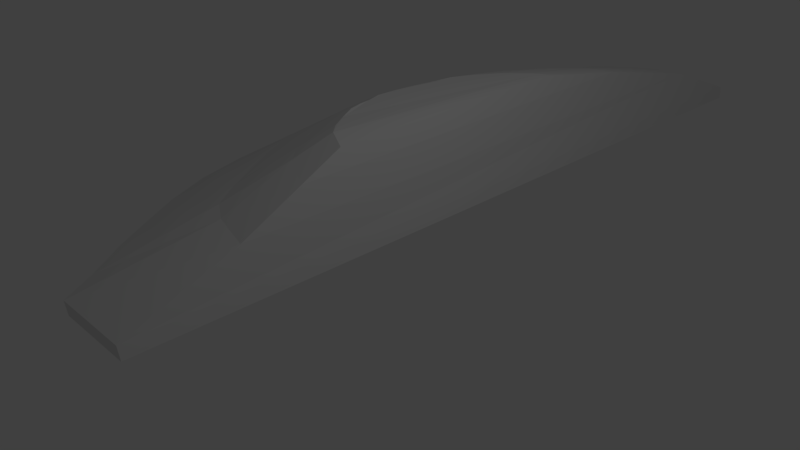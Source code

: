 # Source: Voyager.blend  (saved by Blender 2.77.0; exported with 4.5.12 LTS)
import bpy
from mathutils import Matrix  # noqa: F401  (used for matrix-valued properties, if any)

bpy.ops.wm.read_factory_settings(use_empty=True)
scene = bpy.context.scene
scene.name = 'Scene'

# ---- collections
col_collection_1 = bpy.data.collections.new('Collection 1'); scene.collection.children.link(col_collection_1)

# ---- world
world_world = bpy.data.worlds.new('World'); scene.world = world_world
world_world.color = (0.05088, 0.05088, 0.05088)
world_world.use_sun_shadow = False
world_world.sun_shadow_jitter_overblur = 0.0
world_world.cycles.sampling_method = 'MANUAL'

# ---- cameras
cam_camera = bpy.data.cameras.new('Camera')
cam_camera.clip_end = 100.0
cam_camera.lens = 35.0
cam_camera.sensor_width = 32.0
cam_camera.sensor_height = 18.0
cam_camera.ortho_scale = 7.314
cam_camera.dof.focus_distance = 0.0
cam_camera.dof.aperture_fstop = 128.0

# ---- lights
light_lamp = bpy.data.lights.new('Lamp', 'POINT')
light_lamp.transmission_factor = 0.0
light_lamp.cutoff_distance = 30.0
light_lamp.energy = 100.0
light_lamp.shadow_buffer_clip_start = 1.001
light_lamp.shadow_soft_size = 0.1
light_lamp.shadow_maximum_resolution = 0.006
light_lamp.use_absolute_resolution = True

# ---- meshes
me_plane = bpy.data.meshes.new('Plane')
me_plane.from_pydata([(-4.639, 1.486, 1.012), (7.128, 1.486, 0.9999), (-0.2386, 4.85, 1.012), (1.798, 4.831, 1.018), (-3.077, 3.761, 1.012), (-4.639, 2.672, 1.012), (-4.165, 2.982, 1.012), (-3.601, 3.416, 1.012), (-1.791, 4.484, 1.012), (-2.478, 4.143, 1.012), (-1.0, 4.736, 1.012), (0.7508, 4.878, 1.012), (4.729, 4.09, 1.012), (3.356, 4.55, 1.012), (6.401, 2.965, 1.012), (6.931, 2.239, 1.012), (6.676, 2.616, 1.012), (7.075, 1.835, 1.012), (5.665, 3.59, 1.012), (5.208, 3.861, 1.012), (6.068, 3.291, 1.012), (2.597, 4.734, 1.012), (1.224, 4.864, 1.018), (4.053, 4.355, 1.012), (-4.66, 1.486, 1.213), (7.107, 1.486, 1.201), (-0.2601, 4.85, 1.213), (1.798, 4.831, 1.214), (-3.098, 3.761, 1.213), (-4.66, 2.672, 1.213), (-4.186, 2.982, 1.213), (-3.623, 3.415, 1.213), (-1.813, 4.484, 1.213), (-2.5, 4.143, 1.213), (-1.022, 4.736, 1.213), (0.7294, 4.878, 1.213), (4.708, 4.09, 1.213), (3.335, 4.55, 1.213), (6.379, 2.965, 1.213), (6.91, 2.239, 1.213), (6.655, 2.616, 1.213), (7.053, 1.835, 1.213), (5.644, 3.59, 1.213), (5.186, 3.861, 1.213), (6.046, 3.291, 1.213), (2.575, 4.734, 1.213), (1.229, 4.864, 1.214), (4.032, 4.355, 1.213), (-3.153, 1.471, 1.788), (5.629, 1.506, 1.765), (0.3136, 3.973, 1.773), (1.852, 3.886, 1.774), (-1.893, 3.126, 1.773), (-2.948, 2.166, 1.773), (-2.739, 2.521, 1.773), (-2.301, 2.858, 1.773), (-0.8935, 3.688, 1.773), (-1.428, 3.423, 1.773), (-0.2785, 3.884, 1.773), (1.083, 3.995, 1.773), (3.922, 3.359, 1.773), (2.946, 3.686, 1.773), (5.111, 2.559, 1.773), (5.488, 2.042, 1.773), (5.307, 2.31, 1.773), (5.591, 1.755, 1.773), (4.588, 3.003, 1.773), (4.263, 3.196, 1.773), (4.874, 2.791, 1.773), (2.406, 3.817, 1.773), (1.448, 3.91, 1.774), (3.441, 3.547, 1.773), (-2.306, 1.482, 2.203), (3.613, 1.506, 2.218), (0.6149, 3.167, 2.203), (1.989, 2.93, 2.222), (-0.8225, 2.933, 2.203), (-1.982, 2.084, 2.233), (-1.658, 2.404, 2.203), (-1.23, 2.708, 2.182), (-0.2276, 3.086, 2.219), (-0.5028, 3.027, 2.203), (0.1155, 3.18, 2.203), (1.089, 3.115, 2.203), (2.934, 2.416, 2.222), (2.51, 2.705, 2.222), (3.384, 1.971, 2.222), (3.551, 1.743, 2.222), (3.47, 1.862, 2.222), (3.596, 1.616, 2.222), (3.183, 2.191, 2.222), (3.07, 2.306, 2.222), (3.279, 2.074, 2.222), (2.234, 2.846, 2.222), (1.48, 3.05, 2.203), (2.729, 2.545, 2.222), (-1.711, 1.508, 2.479), (2.072, 1.523, 2.488), (0.1557, 2.585, 2.479), (1.034, 2.433, 2.491), (-0.7631, 2.435, 2.479), (-1.504, 1.892, 2.498), (-1.297, 2.097, 2.479), (-1.023, 2.291, 2.465), (-0.3828, 2.533, 2.473), (-0.5587, 2.495, 2.479), (-0.1635, 2.593, 2.479), (0.4589, 2.552, 2.479), (1.638, 2.105, 2.49), (1.367, 2.289, 2.49), (1.926, 1.821, 2.49), (2.032, 1.675, 2.49), (1.981, 1.751, 2.49), (2.061, 1.594, 2.49), (1.797, 1.961, 2.49), (1.725, 2.035, 2.49), (1.859, 1.886, 2.49), (1.19, 2.38, 2.49), (0.7086, 2.51, 2.479), (1.507, 2.187, 2.49)], [], [(0, 5, 6, 7, 4, 9, 8, 10, 2, 11, 22, 3, 21, 13, 23, 12, 19, 18, 20, 14, 16, 15, 17, 1), (34, 32, 56, 58), (10, 8, 32, 34), (12, 23, 47, 36), (0, 1, 25, 24), (15, 16, 40, 39), (8, 9, 33, 32), (21, 3, 27, 45), (1, 17, 41, 25), (2, 10, 34, 26), (11, 2, 26, 35), (20, 18, 42, 44), (22, 11, 35, 46), (9, 4, 28, 33), (18, 19, 43, 42), (19, 12, 36, 43), (6, 5, 29, 30), (14, 20, 44, 38), (23, 13, 37, 47), (7, 6, 30, 31), (13, 21, 45, 37), (16, 14, 38, 40), (4, 7, 31, 28), (3, 22, 46, 27), (5, 0, 24, 29), (17, 15, 39, 41), (67, 60, 84, 91), (36, 47, 71, 60), (24, 25, 49, 48), (39, 40, 64, 63), (32, 33, 57, 56), (45, 27, 51, 69), (25, 41, 65, 49), (26, 34, 58, 50), (35, 26, 50, 59), (44, 42, 66, 68), (46, 35, 59, 70), (33, 28, 52, 57), (42, 43, 67, 66), (43, 36, 60, 67), (30, 29, 53, 54), (38, 44, 68, 62), (47, 37, 61, 71), (31, 30, 54, 55), (37, 45, 69, 61), (40, 38, 62, 64), (28, 31, 55, 52), (27, 46, 70, 51), (29, 24, 48, 53), (41, 39, 63, 65), (84, 95, 119, 108), (54, 53, 77, 78), (62, 68, 92, 86), (71, 61, 85, 95), (55, 54, 78, 79), (61, 69, 93, 85), (64, 62, 86, 88), (52, 55, 79, 76), (51, 70, 94, 75), (53, 48, 72, 77), (65, 63, 87, 89), (58, 56, 80, 82), (60, 71, 95, 84), (48, 49, 73, 72), (63, 64, 88, 87), (56, 57, 81, 80), (69, 51, 75, 93), (49, 65, 89, 73), (50, 58, 82, 74), (59, 50, 74, 83), (68, 66, 90, 92), (70, 59, 83, 94), (57, 52, 76, 81), (66, 67, 91, 90), (96, 97, 113, 111, 112, 110, 116, 114, 115, 108, 119, 109, 117, 99, 118, 107, 98, 106, 104, 105, 100, 103, 102, 101), (72, 73, 97, 96), (87, 88, 112, 111), (80, 81, 105, 104), (93, 75, 99, 117), (73, 89, 113, 97), (74, 82, 106, 98), (83, 74, 98, 107), (92, 90, 114, 116), (94, 83, 107, 118), (81, 76, 100, 105), (90, 91, 115, 114), (91, 84, 108, 115), (78, 77, 101, 102), (86, 92, 116, 110), (95, 85, 109, 119), (79, 78, 102, 103), (85, 93, 117, 109), (88, 86, 110, 112), (76, 79, 103, 100), (75, 94, 118, 99), (77, 72, 96, 101), (89, 87, 111, 113), (82, 80, 104, 106)])
me_plane.use_remesh_preserve_volume = False
me_plane.use_remesh_preserve_attributes = False
me_plane.use_mirror_vertex_groups = False
me_plane.update()

# ---- objects
ob_empty_001 = bpy.data.objects.new('Empty.001', None)
ob_empty = bpy.data.objects.new('Empty', None)
ob_plane = bpy.data.objects.new('Plane', me_plane)
ob_lamp = bpy.data.objects.new('Lamp', light_lamp)
ob_camera = bpy.data.objects.new('Camera', cam_camera)

# ---- transforms, parenting, visibility, modifiers, constraints
ob_empty_001.location = (0.0257, -10.26, -1.718)
ob_empty_001.rotation_euler = (1.571, 3.821e-15, 1.571)
ob_empty_001.scale = (1.933, 1.933, 1.933)
ob_empty_001.empty_display_type = 'IMAGE'
ob_empty_001.empty_display_size = 10.0
ob_empty_001.empty_image_offset = (0.0, 0.0)
ob_empty_001.color = (1.0, 1.0, 1.0, 0.1)
ob_empty_001.lineart.crease_threshold = 0.0
ob_empty.location = (4.025, -10.6, 0.02909)
ob_empty.rotation_euler = (0.0, -0.0, 1.571)
ob_empty.scale = (20.0, 20.0, 10.0)
ob_empty.empty_display_type = 'IMAGE'
ob_empty.empty_display_size = 0.999
ob_empty.empty_image_offset = (0.0, 0.0)
ob_empty.color = (1.0, 1.0, 1.0, 0.3)
ob_empty.lineart.crease_threshold = 0.0
ob_plane.location = (1.555, 1.34, -0.9999)
ob_plane.rotation_euler = (0.0, -0.0, 1.571)
ob_plane.scale = (1.046, 1.046, 1.046)
ob_plane.lineart.crease_threshold = 0.0
ob_lamp.location = (4.076, 1.005, 5.904)
ob_lamp.rotation_euler = (0.6503, 0.05522, 1.866)
ob_lamp.lock_rotations_4d = False
ob_lamp.empty_display_type = 'ARROWS'
ob_lamp.color = (0.0, 0.0, 0.0, 0.0)
ob_lamp.lineart.crease_threshold = 0.0
ob_camera.location = (7.481, -6.508, 5.344)
ob_camera.rotation_euler = (1.109, 0.01082, 0.8149)
ob_camera.lock_rotations_4d = False
ob_camera.empty_display_type = 'ARROWS'
ob_camera.color = (0.0, 0.0, 0.0, 0.0)
ob_camera.display_type = 'WIRE'
ob_camera.lineart.crease_threshold = 0.0

# ---- collection membership
col_collection_1.objects.link(ob_empty_001)
col_collection_1.objects.link(ob_empty)
col_collection_1.objects.link(ob_plane)
col_collection_1.objects.link(ob_lamp)
col_collection_1.objects.link(ob_camera)

# ---- scene / render settings (as saved in the file)
scene.camera = ob_camera
scene.frame_start = 1; scene.frame_end = 250; scene.frame_set(3)
scene.render.engine = 'BLENDER_EEVEE_NEXT'
scene.render.resolution_percentage = 50
scene.render.dither_intensity = 0.0
scene.cycles.use_denoising = False
scene.cycles.samples = 128
scene.cycles.sampling_pattern = 'TABULATED_SOBOL'
scene.cycles.light_sampling_threshold = 0.0
scene.cycles.use_adaptive_sampling = False
scene.cycles.use_light_tree = False
scene.cycles.blur_glossy = 0.0
scene.cycles.sample_clamp_indirect = 0.0
scene.view_settings.view_transform = 'Standard'
bpy.context.view_layer.update()
